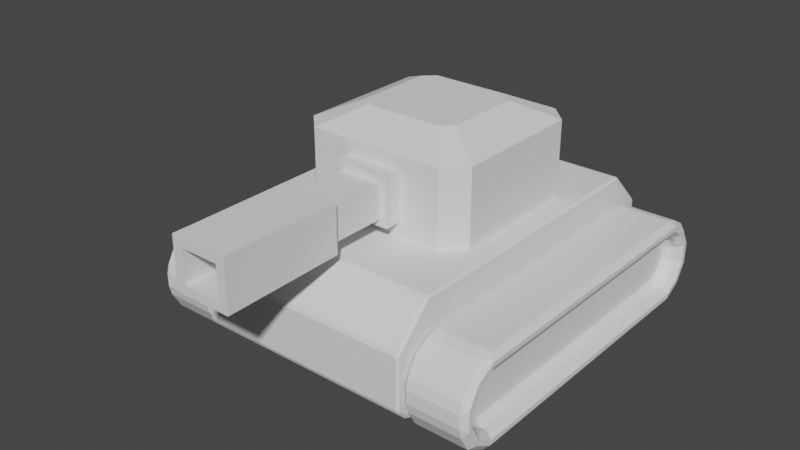 # Source: tank.blend  (saved by Blender 2.93.21; exported with 4.5.12 LTS)
import bpy
from mathutils import Matrix  # noqa: F401  (used for matrix-valued properties, if any)

bpy.ops.wm.read_factory_settings(use_empty=True)
scene = bpy.context.scene
scene.name = 'Scene'

# ---- collections
col_collection = bpy.data.collections.new('Collection'); scene.collection.children.link(col_collection)

# ---- world
world_world = bpy.data.worlds.new('World'); scene.world = world_world
world_world.use_nodes = True; world_world.node_tree.nodes.clear()
_N = world_world.node_tree.nodes; _L = world_world.node_tree.links
n0 = _N.new('ShaderNodeOutputWorld'); n0.name = 'World Output'; n0.location = (300, 300)
n1 = _N.new('ShaderNodeBackground'); n1.name = 'Background'; n1.location = (10, 300)
n1.inputs[0].default_value = (0.05088, 0.05088, 0.05088, 1.0)
_L.new(n1.outputs[0], n0.inputs[0])
n0.is_active_output = True
world_world.color = (0.05088, 0.05088, 0.05088)
world_world.use_sun_shadow = False
world_world.sun_shadow_jitter_overblur = 0.0

# ---- meshes
me_cube_001 = bpy.data.meshes.new('Cube.001')
me_cube_001.from_pydata([(-0.8101, -1.342, 0.5892), (-0.8101, -1.075, 0.8555), (-0.8101, 1.075, 0.8555), (-0.8101, 1.342, 0.5892), (-7.378e-08, 1.342, 0.5892), (0.0, 1.075, 0.8555), (0.0, -1.075, 0.8555), (-7.378e-08, -1.342, 0.5892), (-0.8101, -1.245, 0.08804), (-0.8101, -1.342, 0.1843), (-0.8101, 1.342, 0.1843), (-0.8101, 1.245, 0.08804), (-2.384e-07, 1.245, 0.08804), (-2.068e-07, 1.342, 0.1843), (-2.068e-07, -1.342, 0.1843), (-2.384e-07, -1.245, 0.08804), (0.0, 0.5, 0.838), (0.0, 0.5, 0.9126), (0.0, -0.5, 0.838), (0.0, -0.5, 0.9126), (-0.2539, -0.433, 0.838), (-0.2073, -0.3518, 0.9126), (-0.4369, -0.25, 0.838), (-0.3559, -0.2032, 0.9126), (-0.5039, 1.705e-09, 0.838), (-0.4103, 2.615e-10, 0.9126), (-0.4369, 0.25, 0.838), (-0.3559, 0.2032, 0.9126), (-0.2539, 0.433, 0.838), (-0.2073, 0.3518, 0.9126), (-0.2539, -0.433, 0.9126), (-0.4369, -0.25, 0.9126), (0.0, -0.4089, 0.9126), (-0.5039, 1.705e-09, 0.9126), (-0.4369, 0.25, 0.9126), (-0.2539, 0.433, 0.9126), (0.0, -0.4089, 0.8781), (0.0, 0.4089, 0.9126), (0.0, 0.4089, 0.8781), (-0.2073, -0.3518, 0.8781), (-0.3559, -0.2032, 0.8781), (-0.4103, 2.615e-10, 0.8781), (-0.3559, 0.2032, 0.8781), (-0.2073, 0.3518, 0.8781)], [], [(6, 5, 2, 1), (14, 7, 0, 9), (11, 12, 15, 8), (6, 1, 0, 7), (2, 5, 4, 3), (10, 3, 4, 13), (12, 11, 10, 13), (8, 15, 14, 9), (8, 9, 0, 1, 2, 3, 10, 11), (18, 19, 30, 20), (20, 30, 31, 22), (22, 31, 33, 24), (24, 33, 34, 26), (26, 34, 35, 28), (28, 35, 17, 16), (29, 27, 42, 43), (32, 21, 30, 19), (21, 23, 31, 30), (23, 25, 33, 31), (25, 27, 34, 33), (27, 29, 35, 34), (29, 37, 17, 35), (39, 36, 38, 43, 42, 41, 40), (25, 23, 40, 41), (21, 32, 36, 39), (37, 29, 43, 38), (27, 25, 41, 42), (23, 21, 39, 40)])
_uv = me_cube_001.uv_layers.new(name='UVMap')
_uv.uv.foreach_set('vector', [0.75, 0.7252, 0.75, 0.5248, 0.875, 0.5248, 0.875, 0.7252, 0.4082, 0.875, 0.5476, 0.875, 0.5476, 1.0, 0.4082, 1.0, 0.125, 0.509, 0.25, 0.509, 0.25, 0.741, 0.125, 0.741, 0.75, 0.7252, 0.875, 0.7252, 0.875, 0.75, 0.75, 0.75, 0.625, 0.25, 0.625, 0.375, 0.5476, 0.375, 0.5476, 0.25, 0.4082, 0.25, 0.5476, 0.25, 0.5476, 0.375, 0.4082, 0.375, 0.25, 0.509, 0.125, 0.509, 0.125, 0.5, 0.25, 0.5, 0.125, 0.741, 0.25, 0.741, 0.25, 0.75, 0.125, 0.75, 0.375, 0.008966, 0.4082, 0.0, 0.5476, 0.0, 0.625, 0.02481, 0.625, 0.2252, 0.5476, 0.25, 0.4082, 0.25, 0.375, 0.241, 0.5, 0.5, 0.5, 1.0, 0.4167, 1.0, 0.4167, 0.5, 0.4167, 0.5, 0.4167, 1.0, 0.3333, 1.0, 0.3333, 0.5, 0.3333, 0.5, 0.3333, 1.0, 0.25, 1.0, 0.25, 0.5, 0.25, 0.5, 0.25, 1.0, 0.1667, 1.0, 0.1667, 0.5, 0.1667, 0.5, 0.1667, 1.0, 0.08333, 1.0, 0.08333, 0.5, 0.08333, 0.5, 0.08333, 1.0, 7.451e-08, 1.0, 7.451e-08, 0.5, 0.1042, 1.0, 0.1763, 1.0, 0.1763, 1.0, 0.1042, 1.0, 0.4287, 1.0, 0.3958, 1.0, 0.4167, 1.0, 0.5, 1.0, 0.3958, 1.0, 0.3237, 1.0, 0.3333, 1.0, 0.4167, 1.0, 0.3237, 1.0, 0.25, 1.0, 0.25, 1.0, 0.3333, 1.0, 0.25, 1.0, 0.1763, 1.0, 0.1667, 1.0, 0.25, 1.0, 0.1763, 1.0, 0.1042, 1.0, 0.08333, 1.0, 0.1667, 1.0, 0.1042, 1.0, 0.07132, 1.0, 7.451e-08, 1.0, 0.08333, 1.0, 0.3958, 1.0, 0.4287, 1.0, 0.07132, 1.0, 0.1042, 1.0, 0.1763, 1.0, 0.25, 1.0, 0.3237, 1.0, 0.25, 1.0, 0.3237, 1.0, 0.3237, 1.0, 0.25, 1.0, 0.3958, 1.0, 0.4287, 1.0, 0.4287, 1.0, 0.3958, 1.0, 0.07132, 1.0, 0.1042, 1.0, 0.1042, 1.0, 0.07132, 1.0, 0.1763, 1.0, 0.25, 1.0, 0.25, 1.0, 0.1763, 1.0, 0.3237, 1.0, 0.3958, 1.0, 0.3958, 1.0, 0.3237, 1.0])
me_cube_001.use_remesh_fix_poles = True
me_cube_001.use_remesh_preserve_attributes = False
me_cube_001.update()
me_cube_002 = bpy.data.meshes.new('Cube.002')
me_cube_002.from_pydata([(-0.2076, -0.6048, 0.959), (-0.2076, -0.6048, 1.309), (0.2076, -0.6048, 0.959), (0.2076, -0.6048, 1.309), (-0.1552, -0.7317, 1.011), (-0.1552, -0.7317, 1.257), (0.1552, -0.7317, 1.257), (0.1552, -0.7317, 1.011), (-0.2076, -0.7317, 0.959), (-0.2076, -0.7317, 1.309), (0.2076, -0.7317, 1.309), (0.2076, -0.7317, 0.959), (-0.1552, -1.174, 1.011), (-0.1552, -1.174, 1.257), (0.1552, -1.174, 1.257), (0.1552, -1.174, 1.011), (-0.2054, -1.174, 0.9624), (-0.2054, -1.174, 1.306), (0.2054, -1.174, 1.306), (0.2054, -1.174, 0.9624), (-0.1383, -2.044, 1.017), (-0.1383, -2.044, 1.252), (0.1383, -2.044, 1.252), (0.1383, -2.044, 1.017), (-0.2055, -2.044, 0.9494), (-0.2055, -2.044, 1.319), (0.2055, -2.044, 1.319), (0.2055, -2.044, 0.9494), (-0.1383, -1.322, 1.017), (-0.1383, -1.322, 1.252), (0.1383, -1.322, 1.252), (0.1383, -1.322, 1.017), (-0.6503, 0.5246, 0.8543), (-0.5071, 0.6678, 0.8543), (-0.5071, 0.6678, 1.414), (-0.6503, 0.5246, 1.414), (0.5071, 0.6678, 0.8543), (0.6503, 0.5246, 0.8543), (0.6503, 0.5246, 1.414), (0.5071, 0.6678, 1.414), (-0.5071, -0.6048, 0.8882), (-0.6503, -0.4616, 0.8543), (-0.5071, -0.6048, 0.8543), (-0.6503, -0.4616, 1.414), (-0.5071, -0.6048, 1.38), (-0.5071, -0.6048, 1.414), (0.5071, -0.6048, 1.38), (0.6503, -0.4616, 1.414), (0.5071, -0.6048, 1.414), (0.6503, -0.4616, 0.8543), (0.5071, -0.6048, 0.8882), (0.5071, -0.6048, 0.8543), (-0.288, -0.3299, 1.543), (-0.3694, -0.2486, 1.543), (0.3694, -0.2486, 1.543), (0.288, -0.3299, 1.543), (-0.3694, 0.3116, 1.543), (-0.288, 0.3929, 1.543), (0.288, 0.3929, 1.543), (0.3694, 0.3116, 1.543)], [], [(33, 34, 39, 36), (45, 48, 55, 52), (0, 1, 44, 40), (0, 2, 11, 8), (41, 43, 35, 32), (37, 38, 47, 49), (2, 0, 40, 42, 51, 50), (1, 3, 46, 48, 45, 44), (3, 2, 50, 46), (4, 7, 15, 12), (1, 0, 8, 9), (3, 1, 9, 10), (2, 3, 10, 11), (4, 5, 9, 8), (6, 7, 11, 10), (7, 4, 8, 11), (5, 6, 10, 9), (14, 13, 17, 18), (5, 4, 12, 13), (6, 5, 13, 14), (7, 6, 14, 15), (16, 19, 27, 24), (15, 14, 18, 19), (12, 15, 19, 16), (13, 12, 16, 17), (20, 23, 31, 28), (17, 16, 24, 25), (18, 17, 25, 26), (19, 18, 26, 27), (20, 21, 25, 24), (22, 23, 27, 26), (23, 20, 24, 27), (21, 22, 26, 25), (31, 30, 29, 28), (21, 20, 28, 29), (22, 21, 29, 30), (23, 22, 30, 31), (40, 41, 42), (43, 44, 45), (46, 47, 48), (49, 50, 51), (40, 44, 43, 41), (34, 33, 32, 35), (38, 37, 36, 39), (46, 50, 49, 47), (32, 33, 36, 37, 49, 51, 42, 41), (59, 58, 57, 56, 53, 52, 55, 54), (39, 34, 57, 58), (38, 39, 58, 59), (43, 45, 52, 53), (34, 35, 56, 57), (47, 38, 59, 54), (48, 47, 54, 55), (35, 43, 53, 56)])
_uv = me_cube_002.uv_layers.new(name='UVMap')
_uv.uv.foreach_set('vector', [0.375, 0.2775, 0.625, 0.2775, 0.625, 0.4725, 0.375, 0.4725, 0.625, 0.9725, 0.625, 0.7775, 0.625, 0.7775, 0.625, 0.9725, 0.4514, 0.9671, 0.5486, 0.9671, 0.6003, 0.9894, 0.3997, 0.9894, 0.4514, 0.9671, 0.4514, 0.7829, 0.4514, 0.7829, 0.4514, 0.9671, 0.375, 0.02814, 0.625, 0.02814, 0.625, 0.2219, 0.375, 0.2219, 0.375, 0.5281, 0.625, 0.5281, 0.625, 0.7219, 0.375, 0.7219, 0.4514, 0.7829, 0.4514, 0.9671, 0.3997, 0.9894, 0.375, 0.9725, 0.375, 0.7775, 0.3997, 0.7606, 0.5486, 0.9671, 0.5486, 0.7829, 0.6003, 0.7606, 0.625, 0.7775, 0.625, 0.9725, 0.6003, 0.9894, 0.5486, 0.7829, 0.4514, 0.7829, 0.3997, 0.7606, 0.6003, 0.7606, 0.466, 0.9439, 0.466, 0.8061, 0.466, 0.8061, 0.466, 0.9439, 0.5486, 0.9671, 0.4514, 0.9671, 0.4514, 0.9671, 0.5486, 0.9671, 0.5486, 0.7829, 0.5486, 0.9671, 0.5486, 0.9671, 0.5486, 0.7829, 0.4514, 0.7829, 0.5486, 0.7829, 0.5486, 0.7829, 0.4514, 0.7829, 0.466, 0.9439, 0.534, 0.9439, 0.5486, 0.9671, 0.4514, 0.9671, 0.534, 0.8061, 0.466, 0.8061, 0.4514, 0.7829, 0.5486, 0.7829, 0.466, 0.8061, 0.466, 0.9439, 0.4514, 0.9671, 0.4514, 0.7829, 0.534, 0.9439, 0.534, 0.8061, 0.5486, 0.7829, 0.5486, 0.9671, 0.534, 0.8061, 0.534, 0.9439, 0.534, 0.9439, 0.534, 0.8061, 0.534, 0.9439, 0.466, 0.9439, 0.466, 0.9439, 0.534, 0.9439, 0.534, 0.8061, 0.534, 0.9439, 0.534, 0.9439, 0.534, 0.8061, 0.466, 0.8061, 0.534, 0.8061, 0.534, 0.8061, 0.466, 0.8061, 0.466, 0.9439, 0.466, 0.8061, 0.466, 0.8061, 0.466, 0.9439, 0.466, 0.8061, 0.534, 0.8061, 0.534, 0.8061, 0.466, 0.8061, 0.466, 0.9439, 0.466, 0.8061, 0.466, 0.8061, 0.466, 0.9439, 0.534, 0.9439, 0.466, 0.9439, 0.466, 0.9439, 0.534, 0.9439, 0.4783, 0.9214, 0.4783, 0.8286, 0.4783, 0.8286, 0.4783, 0.9214, 0.534, 0.9439, 0.466, 0.9439, 0.466, 0.9439, 0.534, 0.9439, 0.534, 0.8061, 0.534, 0.9439, 0.534, 0.9439, 0.534, 0.8061, 0.466, 0.8061, 0.534, 0.8061, 0.534, 0.8061, 0.466, 0.8061, 0.4783, 0.9214, 0.5217, 0.9214, 0.534, 0.9439, 0.466, 0.9439, 0.5217, 0.8286, 0.4783, 0.8286, 0.466, 0.8061, 0.534, 0.8061, 0.4783, 0.8286, 0.4783, 0.9214, 0.466, 0.9439, 0.466, 0.8061, 0.5217, 0.9214, 0.5217, 0.8286, 0.534, 0.8061, 0.534, 0.9439, 0.4783, 0.8286, 0.5217, 0.8286, 0.5217, 0.9214, 0.4783, 0.9214, 0.5217, 0.9214, 0.4783, 0.9214, 0.4783, 0.9214, 0.5217, 0.9214, 0.5217, 0.8286, 0.5217, 0.9214, 0.5217, 0.9214, 0.5217, 0.8286, 0.4783, 0.8286, 0.5217, 0.8286, 0.5217, 0.8286, 0.4783, 0.8286, 0.3997, 0.9894, 0.375, 1.0, 0.375, 0.9725, 0.625, 0.02814, 0.6099, 0.0, 0.625, 0.0, 0.6099, 0.75, 0.625, 0.7219, 0.625, 0.75, 0.375, 0.75, 0.3997, 0.7606, 0.375, 0.7775, 0.3901, 0.0, 0.6099, 0.0, 0.625, 0.02814, 0.375, 0.02814, 0.625, 0.2775, 0.375, 0.2775, 0.375, 0.2219, 0.625, 0.2219, 0.625, 0.5281, 0.375, 0.5281, 0.375, 0.4725, 0.625, 0.4725, 0.6003, 0.7606, 0.3997, 0.7606, 0.375, 0.7219, 0.625, 0.7219, 0.125, 0.5281, 0.1525, 0.5, 0.3475, 0.5, 0.375, 0.5281, 0.375, 0.7219, 0.3475, 0.75, 0.1525, 0.75, 0.125, 0.7219, 0.625, 0.5281, 0.6525, 0.5, 0.8475, 0.5, 0.875, 0.5281, 0.875, 0.7219, 0.8475, 0.75, 0.6525, 0.75, 0.625, 0.7219, 0.625, 0.4725, 0.625, 0.2775, 0.625, 0.2775, 0.625, 0.4725, 0.625, 0.5281, 0.625, 0.4725, 0.625, 0.4725, 0.625, 0.5281, 0.625, 0.02814, 0.625, 0.0, 0.625, 0.0, 0.625, 0.02814, 0.625, 0.2775, 0.625, 0.2219, 0.625, 0.2219, 0.625, 0.2775, 0.625, 0.7219, 0.625, 0.5281, 0.625, 0.5281, 0.625, 0.7219, 0.625, 0.75, 0.625, 0.7219, 0.625, 0.7219, 0.625, 0.75, 0.625, 0.2219, 0.625, 0.02814, 0.625, 0.02814, 0.625, 0.2219])
me_cube_002.use_remesh_fix_poles = True
me_cube_002.use_remesh_preserve_attributes = False
me_cube_002.update()
me_cube_003 = bpy.data.meshes.new('Cube.003')
me_cube_003.from_pydata([(-1.283, 1.212, 0.2697), (-0.8175, 1.329, 0.2386), (-1.283, 1.156, 0.1711), (-0.8175, 1.24, 0.08613), (-1.283, 1.057, 0.1142), (-0.8175, 1.088, -0.001899), (-1.283, -1.057, 0.1142), (-0.8175, -1.088, -0.001899), (-1.283, -1.156, 0.1711), (-0.8175, -1.24, 0.08613), (-1.283, -1.212, 0.2697), (-0.8175, -1.329, 0.2386), (-1.283, -1.212, 0.3836), (-0.8175, -1.329, 0.4147), (-1.283, -1.156, 0.4822), (-0.8175, -1.24, 0.5671), (-1.283, -1.057, 0.5391), (-0.8175, -1.088, 0.6552), (-1.283, 1.057, 0.5391), (-0.8175, 1.088, 0.6552), (-1.283, 1.156, 0.4822), (-0.8175, 1.24, 0.5671), (-1.283, 1.212, 0.3836), (-0.8175, 1.329, 0.4147), (-1.283, 1.329, 0.2386), (-1.283, 1.24, 0.08613), (-1.283, 1.088, -0.001899), (-1.283, -1.088, -0.001899), (-1.283, -1.241, 0.08613), (-1.283, -1.329, 0.2386), (-1.283, -1.329, 0.4147), (-1.283, -1.241, 0.5671), (-1.283, -1.088, 0.6552), (-1.283, 1.088, 0.6552), (-1.283, 1.24, 0.5671), (-1.283, 1.329, 0.4147), (-1.155, 1.212, 0.2697), (-1.155, 1.156, 0.1711), (-1.155, 1.057, 0.1142), (-1.155, -1.057, 0.1142), (-1.155, -1.156, 0.1711), (-1.155, -1.212, 0.2697), (-1.155, -1.212, 0.3836), (-1.155, -1.156, 0.4822), (-1.155, -1.057, 0.5391), (-1.155, 1.057, 0.5391), (-1.155, 1.156, 0.4822), (-1.155, 1.212, 0.3836)], [], [(24, 1, 3, 25), (25, 3, 5, 26), (26, 5, 7, 27), (27, 7, 9, 28), (28, 9, 11, 29), (29, 11, 13, 30), (30, 13, 15, 31), (31, 15, 17, 32), (32, 17, 19, 33), (33, 19, 21, 34), (3, 1, 23, 21, 19, 17, 15, 13, 11, 9, 7, 5), (34, 21, 23, 35), (35, 23, 1, 24), (4, 6, 39, 38), (2, 0, 24, 25), (4, 2, 25, 26), (6, 4, 26, 27), (8, 6, 27, 28), (10, 8, 28, 29), (12, 10, 29, 30), (14, 12, 30, 31), (16, 14, 31, 32), (18, 16, 32, 33), (20, 18, 33, 34), (22, 20, 34, 35), (0, 22, 35, 24), (36, 37, 38, 39, 40, 41, 42, 43, 44, 45, 46, 47), (18, 20, 46, 45), (12, 14, 43, 42), (6, 8, 40, 39), (20, 22, 47, 46), (0, 2, 37, 36), (14, 16, 44, 43), (8, 10, 41, 40), (22, 0, 36, 47), (2, 4, 38, 37), (16, 18, 45, 44), (10, 12, 42, 41)])
_uv = me_cube_003.uv_layers.new(name='UVMap')
_uv.uv.foreach_set('vector', [1.0, 0.5, 1.0, 1.0, 0.9167, 1.0, 0.9167, 0.5, 0.9167, 0.5, 0.9167, 1.0, 0.8333, 1.0, 0.8333, 0.5, 0.8333, 0.5, 0.8333, 1.0, 0.75, 1.0, 0.75, 0.5, 0.75, 0.5, 0.75, 1.0, 0.6667, 1.0, 0.6667, 0.5, 0.6667, 0.5, 0.6667, 1.0, 0.5833, 1.0, 0.5833, 0.5, 0.5833, 0.5, 0.5833, 1.0, 0.5, 1.0, 0.5, 0.5, 0.5, 0.5, 0.5, 1.0, 0.4167, 1.0, 0.4167, 0.5, 0.4167, 0.5, 0.4167, 1.0, 0.3333, 1.0, 0.3333, 0.5, 0.3333, 0.5, 0.3333, 1.0, 0.25, 1.0, 0.25, 0.5, 0.25, 0.5, 0.25, 1.0, 0.1667, 1.0, 0.1667, 0.5, 0.37, 0.4578, 0.25, 0.49, 0.13, 0.4578, 0.04215, 0.37, 0.01, 0.25, 0.04215, 0.13, 0.13, 0.04215, 0.25, 0.01, 0.37, 0.04215, 0.4578, 0.13, 0.49, 0.25, 0.4578, 0.37, 0.1667, 0.5, 0.1667, 1.0, 0.08333, 1.0, 0.08333, 0.5, 0.08333, 0.5, 0.08333, 1.0, 7.451e-08, 1.0, 7.451e-08, 0.5, 0.8699, 0.3818, 0.9197, 0.1958, 0.9197, 0.1958, 0.8699, 0.3818, 0.8185, 0.4186, 0.742, 0.4349, 0.75, 0.49, 0.87, 0.4578, 0.8699, 0.3818, 0.8185, 0.4186, 0.87, 0.4578, 0.9578, 0.37, 0.9197, 0.1958, 0.8699, 0.3818, 0.9578, 0.37, 0.99, 0.25, 0.8936, 0.1382, 0.9197, 0.1958, 0.99, 0.25, 0.9578, 0.13, 0.8356, 0.08586, 0.8936, 0.1382, 0.9578, 0.13, 0.87, 0.04215, 0.758, 0.06507, 0.8356, 0.08586, 0.87, 0.04215, 0.75, 0.01, 0.6815, 0.0814, 0.758, 0.06507, 0.75, 0.01, 0.63, 0.04215, 0.6301, 0.1182, 0.6815, 0.0814, 0.63, 0.04215, 0.5422, 0.13, 0.5803, 0.3042, 0.6301, 0.1182, 0.5422, 0.13, 0.51, 0.25, 0.6064, 0.3618, 0.5803, 0.3042, 0.51, 0.25, 0.5422, 0.37, 0.6644, 0.4141, 0.6064, 0.3618, 0.5422, 0.37, 0.63, 0.4578, 0.742, 0.4349, 0.6644, 0.4141, 0.63, 0.4578, 0.75, 0.49, 0.742, 0.4349, 0.8185, 0.4186, 0.8699, 0.3818, 0.9197, 0.1958, 0.8936, 0.1382, 0.8356, 0.08586, 0.758, 0.06507, 0.6815, 0.0814, 0.6301, 0.1182, 0.5803, 0.3042, 0.6064, 0.3618, 0.6644, 0.4141, 0.5803, 0.3042, 0.6064, 0.3618, 0.6064, 0.3618, 0.5803, 0.3042, 0.758, 0.06507, 0.6815, 0.0814, 0.6815, 0.0814, 0.758, 0.06507, 0.9197, 0.1958, 0.8936, 0.1382, 0.8936, 0.1382, 0.9197, 0.1958, 0.6064, 0.3618, 0.6644, 0.4141, 0.6644, 0.4141, 0.6064, 0.3618, 0.742, 0.4349, 0.8185, 0.4186, 0.8185, 0.4186, 0.742, 0.4349, 0.6815, 0.0814, 0.6301, 0.1182, 0.6301, 0.1182, 0.6815, 0.0814, 0.8936, 0.1382, 0.8356, 0.08586, 0.8356, 0.08586, 0.8936, 0.1382, 0.6644, 0.4141, 0.742, 0.4349, 0.742, 0.4349, 0.6644, 0.4141, 0.8185, 0.4186, 0.8699, 0.3818, 0.8699, 0.3818, 0.8185, 0.4186, 0.6301, 0.1182, 0.5803, 0.3042, 0.5803, 0.3042, 0.6301, 0.1182, 0.8356, 0.08586, 0.758, 0.06507, 0.758, 0.06507, 0.8356, 0.08586])
me_cube_003.use_remesh_fix_poles = True
me_cube_003.use_remesh_preserve_attributes = False
me_cube_003.update()

# ---- objects
ob_core = bpy.data.objects.new('Core', me_cube_001)
ob_gun = bpy.data.objects.new('Gun', me_cube_002)
ob_treads = bpy.data.objects.new('Treads', me_cube_003)
ob_spawnpoint = bpy.data.objects.new('SpawnPoint', None)

# ---- transforms, parenting, visibility, modifiers, constraints
ob_core.location = (0.0, 0.0, 0.0)
_m = ob_core.modifiers.new('Mirror', 'MIRROR')
_m.use_clip = True
_m.merge_threshold = 0.055
_m = ob_core.modifiers.new('Bevel', 'BEVEL')
_m.width = 0.04
_m.width_pct = 0.04
ob_gun.location = (0.0, 0.0, 0.0)
ob_treads.parent = ob_core
ob_treads.location = (0.0, 0.0, 0.0)
_m = ob_treads.modifiers.new('Mirror', 'MIRROR')
_m.use_clip = True
_m.merge_threshold = 0.055
_m = ob_treads.modifiers.new('Bevel', 'BEVEL')
_m.width = 0.04
_m.width_pct = 0.04
ob_spawnpoint.parent = ob_gun
ob_spawnpoint.location = (0.0, -2.162, 1.145)

# ---- collection membership
col_collection.objects.link(ob_core)
col_collection.objects.link(ob_gun)
col_collection.objects.link(ob_treads)
col_collection.objects.link(ob_spawnpoint)

# ---- scene / render settings (as saved in the file)
scene.frame_start = 1; scene.frame_end = 250; scene.frame_set(1)
scene.render.engine = 'BLENDER_EEVEE_NEXT'
scene.cycles.use_denoising = False
scene.cycles.samples = 128
scene.cycles.sampling_pattern = 'TABULATED_SOBOL'
scene.cycles.use_adaptive_sampling = False
scene.cycles.use_light_tree = False
scene.view_settings.view_transform = 'Filmic'
bpy.context.view_layer.update()

# ---- added for rendering (the .blend has no active camera and no usable light): camera, sun
cam_auto = bpy.data.cameras.new('AutoCamera')
cam_auto.lens = 50.0
cam_auto.sensor_width = 36.0
cam_auto.clip_end = 1000.0
ob_auto_camera = bpy.data.objects.new('AutoCamera', cam_auto)
scene.collection.objects.link(ob_auto_camera)
ob_auto_camera.location = (4.18273, -5.3706, 4.11652)
ob_auto_camera.rotation_euler = (1.09748, -7.21219e-08, 0.694738)
scene.camera = ob_auto_camera
light_auto_sun = bpy.data.lights.new('AutoSun', 'SUN')
light_auto_sun.energy = 3.0
light_auto_sun.angle = 0.0523599
ob_auto_sun = bpy.data.objects.new('AutoSun', light_auto_sun)
scene.collection.objects.link(ob_auto_sun)
ob_auto_sun.rotation_euler = (0.872665, 0.174533, 0.523599)
bpy.context.view_layer.update()
